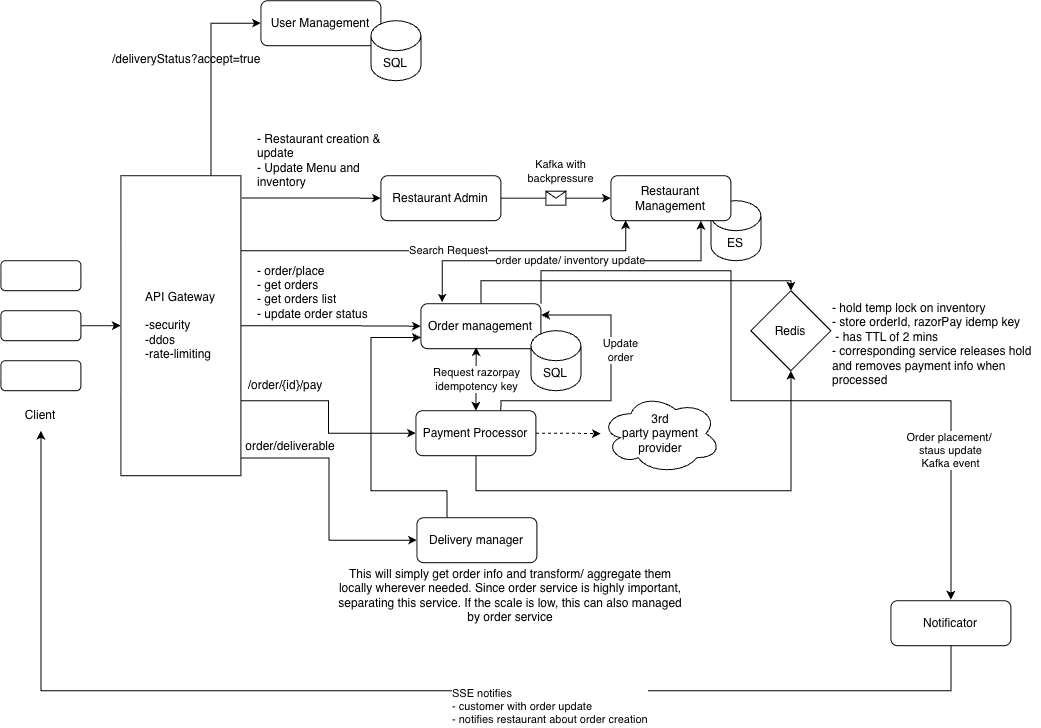

The diagram above was exported from draw.io. Its source (the exported page's mxGraphModel, read from the mxfile embedded in the PNG):
<mxGraphModel dx="1528" dy="881" grid="1" gridSize="10" guides="1" tooltips="1" connect="1" arrows="1" fold="1" page="1" pageScale="1" pageWidth="850" pageHeight="1100" math="0" shadow="0">
  <root>
    <mxCell id="0" />
    <mxCell id="1" parent="0" />
    <mxCell id="27zkT0iH95CTwYfz5wc1-1" parent="1" style="rounded=1;whiteSpace=wrap;html=1;" value="" vertex="1">
      <mxGeometry height="30" width="80" x="70" y="420" as="geometry" />
    </mxCell>
    <mxCell id="27zkT0iH95CTwYfz5wc1-2" parent="1" style="rounded=1;whiteSpace=wrap;html=1;" value="" vertex="1">
      <mxGeometry height="30" width="80" x="70" y="320" as="geometry" />
    </mxCell>
    <mxCell id="27zkT0iH95CTwYfz5wc1-6" edge="1" parent="1" source="27zkT0iH95CTwYfz5wc1-3" style="edgeStyle=orthogonalEdgeStyle;rounded=0;orthogonalLoop=1;jettySize=auto;html=1;" target="27zkT0iH95CTwYfz5wc1-5" value="">
      <mxGeometry relative="1" as="geometry" />
    </mxCell>
    <mxCell id="27zkT0iH95CTwYfz5wc1-3" parent="1" style="rounded=1;whiteSpace=wrap;html=1;" value="" vertex="1">
      <mxGeometry height="30" width="80" x="70" y="370" as="geometry" />
    </mxCell>
    <mxCell id="27zkT0iH95CTwYfz5wc1-4" parent="1" style="text;html=1;whiteSpace=wrap;strokeColor=none;fillColor=none;align=center;verticalAlign=middle;rounded=0;" value="Client" vertex="1">
      <mxGeometry height="30" width="60" x="80" y="460" as="geometry" />
    </mxCell>
    <mxCell id="27zkT0iH95CTwYfz5wc1-9" edge="1" parent="1" source="27zkT0iH95CTwYfz5wc1-5" style="edgeStyle=orthogonalEdgeStyle;rounded=0;orthogonalLoop=1;jettySize=auto;html=1;exitX=1.008;exitY=0.074;exitDx=0;exitDy=0;entryX=0;entryY=0.5;entryDx=0;entryDy=0;exitPerimeter=0;" target="27zkT0iH95CTwYfz5wc1-7">
      <mxGeometry relative="1" as="geometry" />
    </mxCell>
    <mxCell id="27zkT0iH95CTwYfz5wc1-16" edge="1" parent="1" source="27zkT0iH95CTwYfz5wc1-5" style="edgeStyle=orthogonalEdgeStyle;rounded=0;orthogonalLoop=1;jettySize=auto;html=1;exitX=1;exitY=0.5;exitDx=0;exitDy=0;entryX=0;entryY=0.5;entryDx=0;entryDy=0;" target="27zkT0iH95CTwYfz5wc1-12">
      <mxGeometry relative="1" as="geometry" />
    </mxCell>
    <mxCell id="27zkT0iH95CTwYfz5wc1-20" edge="1" parent="1" source="27zkT0iH95CTwYfz5wc1-5" style="edgeStyle=orthogonalEdgeStyle;rounded=0;orthogonalLoop=1;jettySize=auto;html=1;exitX=1;exitY=0.75;exitDx=0;exitDy=0;entryX=0;entryY=0.5;entryDx=0;entryDy=0;" target="27zkT0iH95CTwYfz5wc1-17">
      <mxGeometry relative="1" as="geometry" />
    </mxCell>
    <mxCell id="27zkT0iH95CTwYfz5wc1-21" edge="1" parent="1" source="27zkT0iH95CTwYfz5wc1-5" style="edgeStyle=orthogonalEdgeStyle;rounded=0;orthogonalLoop=1;jettySize=auto;html=1;exitX=0.998;exitY=0.941;exitDx=0;exitDy=0;entryX=0;entryY=0.5;entryDx=0;entryDy=0;exitPerimeter=0;" target="27zkT0iH95CTwYfz5wc1-18">
      <mxGeometry relative="1" as="geometry" />
    </mxCell>
    <mxCell id="27zkT0iH95CTwYfz5wc1-24" edge="1" parent="1" source="27zkT0iH95CTwYfz5wc1-5" style="edgeStyle=orthogonalEdgeStyle;rounded=0;orthogonalLoop=1;jettySize=auto;html=1;exitX=0.75;exitY=0;exitDx=0;exitDy=0;entryX=0;entryY=0.5;entryDx=0;entryDy=0;" target="27zkT0iH95CTwYfz5wc1-22">
      <mxGeometry relative="1" as="geometry" />
    </mxCell>
    <mxCell id="27zkT0iH95CTwYfz5wc1-28" edge="1" parent="1" source="27zkT0iH95CTwYfz5wc1-5" style="edgeStyle=orthogonalEdgeStyle;rounded=0;orthogonalLoop=1;jettySize=auto;html=1;exitX=1;exitY=0.25;exitDx=0;exitDy=0;entryX=0.124;entryY=0.989;entryDx=0;entryDy=0;entryPerimeter=0;" target="27zkT0iH95CTwYfz5wc1-25" value="Search Request">
      <mxGeometry relative="1" as="geometry" />
    </mxCell>
    <mxCell id="27zkT0iH95CTwYfz5wc1-5" parent="1" style="rounded=0;whiteSpace=wrap;html=1;" value="API Gateway&lt;div&gt;&lt;br&gt;&lt;/div&gt;&lt;div style=&quot;text-align: left;&quot;&gt;-security&lt;/div&gt;&lt;div style=&quot;text-align: left;&quot;&gt;-ddos&lt;/div&gt;&lt;div style=&quot;text-align: left;&quot;&gt;-rate-limiting&lt;/div&gt;" vertex="1">
      <mxGeometry height="300" width="120" x="190" y="235" as="geometry" />
    </mxCell>
    <mxCell id="27zkT0iH95CTwYfz5wc1-7" parent="1" style="rounded=1;whiteSpace=wrap;html=1;" value="Restaurant Admin" vertex="1">
      <mxGeometry height="45" width="120" x="450" y="235" as="geometry" />
    </mxCell>
    <mxCell id="27zkT0iH95CTwYfz5wc1-8" parent="1" style="shape=cylinder3;whiteSpace=wrap;html=1;boundedLbl=1;backgroundOutline=1;size=15;" value="ES" vertex="1">
      <mxGeometry height="60" width="50" x="780" y="260" as="geometry" />
    </mxCell>
    <mxCell id="27zkT0iH95CTwYfz5wc1-10" parent="1" style="text;html=1;whiteSpace=wrap;strokeColor=none;fillColor=none;align=left;verticalAlign=top;rounded=0;" value="- Restaurant creation &amp;amp;&amp;nbsp;&lt;br&gt;update&lt;div&gt;- Update Menu and inventory&lt;/div&gt;" vertex="1">
      <mxGeometry height="75" width="150" x="325" y="185" as="geometry" />
    </mxCell>
    <mxCell id="27zkT0iH95CTwYfz5wc1-36" edge="1" parent="1" source="27zkT0iH95CTwYfz5wc1-12" style="edgeStyle=orthogonalEdgeStyle;rounded=0;orthogonalLoop=1;jettySize=auto;html=1;exitX=0.5;exitY=0;exitDx=0;exitDy=0;entryX=0.5;entryY=0;entryDx=0;entryDy=0;" target="27zkT0iH95CTwYfz5wc1-35">
      <mxGeometry relative="1" as="geometry">
        <Array as="points">
          <mxPoint x="550" y="340.05" />
          <mxPoint x="860" y="340.05" />
        </Array>
      </mxGeometry>
    </mxCell>
    <mxCell id="27zkT0iH95CTwYfz5wc1-41" edge="1" parent="1" source="27zkT0iH95CTwYfz5wc1-12" style="edgeStyle=orthogonalEdgeStyle;rounded=0;orthogonalLoop=1;jettySize=auto;html=1;exitX=0.177;exitY=-0.025;exitDx=0;exitDy=0;entryX=0.75;entryY=1;entryDx=0;entryDy=0;startArrow=classic;startFill=1;exitPerimeter=0;" target="27zkT0iH95CTwYfz5wc1-25" value="order update/ inventory update">
      <mxGeometry relative="1" as="geometry">
        <Array as="points">
          <mxPoint x="511.24" y="320.05" />
          <mxPoint x="770" y="320.05" />
        </Array>
      </mxGeometry>
    </mxCell>
    <mxCell id="27zkT0iH95CTwYfz5wc1-12" parent="1" style="rounded=1;whiteSpace=wrap;html=1;" value="Order management" vertex="1">
      <mxGeometry height="45" width="120" x="490" y="363" as="geometry" />
    </mxCell>
    <mxCell id="27zkT0iH95CTwYfz5wc1-31" edge="1" parent="1" source="27zkT0iH95CTwYfz5wc1-17" style="edgeStyle=orthogonalEdgeStyle;rounded=0;orthogonalLoop=1;jettySize=auto;html=1;dashed=1;" target="27zkT0iH95CTwYfz5wc1-30" value="">
      <mxGeometry relative="1" as="geometry" />
    </mxCell>
    <mxCell id="27zkT0iH95CTwYfz5wc1-34" edge="1" parent="1" source="27zkT0iH95CTwYfz5wc1-17" style="edgeStyle=orthogonalEdgeStyle;rounded=0;orthogonalLoop=1;jettySize=auto;html=1;exitX=0.708;exitY=0;exitDx=0;exitDy=0;entryX=1;entryY=0.25;entryDx=0;entryDy=0;exitPerimeter=0;" target="27zkT0iH95CTwYfz5wc1-12" value="Update&lt;br&gt;order">
      <mxGeometry relative="1" x="0.233" y="-10" as="geometry">
        <mxPoint as="offset" />
        <Array as="points">
          <mxPoint x="570.03" y="460" />
          <mxPoint x="680.03" y="460" />
          <mxPoint x="680.03" y="374.28" />
        </Array>
      </mxGeometry>
    </mxCell>
    <mxCell id="27zkT0iH95CTwYfz5wc1-37" edge="1" parent="1" source="27zkT0iH95CTwYfz5wc1-17" style="edgeStyle=orthogonalEdgeStyle;rounded=0;orthogonalLoop=1;jettySize=auto;html=1;exitX=0.5;exitY=1;exitDx=0;exitDy=0;entryX=0.5;entryY=1;entryDx=0;entryDy=0;" target="27zkT0iH95CTwYfz5wc1-35">
      <mxGeometry relative="1" as="geometry">
        <Array as="points">
          <mxPoint x="545" y="550" />
          <mxPoint x="860.03" y="550" />
        </Array>
      </mxGeometry>
    </mxCell>
    <mxCell id="27zkT0iH95CTwYfz5wc1-17" parent="1" style="rounded=1;whiteSpace=wrap;html=1;" value="Payment Processor" vertex="1">
      <mxGeometry height="45" width="120" x="485" y="470" as="geometry" />
    </mxCell>
    <mxCell id="27zkT0iH95CTwYfz5wc1-45" edge="1" parent="1" source="27zkT0iH95CTwYfz5wc1-18" style="edgeStyle=orthogonalEdgeStyle;rounded=0;orthogonalLoop=1;jettySize=auto;html=1;exitX=0.25;exitY=0;exitDx=0;exitDy=0;entryX=0;entryY=0.75;entryDx=0;entryDy=0;" target="27zkT0iH95CTwYfz5wc1-12">
      <mxGeometry relative="1" as="geometry">
        <Array as="points">
          <mxPoint x="516" y="550.05" />
          <mxPoint x="440" y="550.05" />
          <mxPoint x="440" y="396.81" />
        </Array>
      </mxGeometry>
    </mxCell>
    <mxCell id="27zkT0iH95CTwYfz5wc1-18" parent="1" style="rounded=1;whiteSpace=wrap;html=1;" value="Delivery manager" vertex="1">
      <mxGeometry height="45" width="120" x="486" y="577" as="geometry" />
    </mxCell>
    <mxCell id="27zkT0iH95CTwYfz5wc1-19" parent="1" style="shape=cylinder3;whiteSpace=wrap;html=1;boundedLbl=1;backgroundOutline=1;size=15;" value="SQL" vertex="1">
      <mxGeometry height="60" width="50" x="600" y="390" as="geometry" />
    </mxCell>
    <mxCell id="27zkT0iH95CTwYfz5wc1-22" parent="1" style="rounded=1;whiteSpace=wrap;html=1;" value="User Management" vertex="1">
      <mxGeometry height="45" width="120" x="330" y="60" as="geometry" />
    </mxCell>
    <mxCell id="27zkT0iH95CTwYfz5wc1-23" parent="1" style="shape=cylinder3;whiteSpace=wrap;html=1;boundedLbl=1;backgroundOutline=1;size=15;" value="SQL" vertex="1">
      <mxGeometry height="60" width="50" x="440" y="80" as="geometry" />
    </mxCell>
    <mxCell id="27zkT0iH95CTwYfz5wc1-25" parent="1" style="rounded=1;whiteSpace=wrap;html=1;" value="Restaurant Management" vertex="1">
      <mxGeometry height="45" width="120" x="680" y="235" as="geometry" />
    </mxCell>
    <mxCell id="27zkT0iH95CTwYfz5wc1-26" edge="1" parent="1" source="27zkT0iH95CTwYfz5wc1-7" style="endArrow=classic;html=1;rounded=0;exitX=1;exitY=0.5;exitDx=0;exitDy=0;entryX=0;entryY=0.5;entryDx=0;entryDy=0;" target="27zkT0iH95CTwYfz5wc1-25" value="Kafka with&lt;div&gt;backpressure&lt;/div&gt;">
      <mxGeometry relative="1" x="0.0909" y="28" as="geometry">
        <mxPoint y="1" as="offset" />
        <mxPoint x="630" y="280" as="sourcePoint" />
        <mxPoint x="730" y="280" as="targetPoint" />
      </mxGeometry>
    </mxCell>
    <mxCell id="27zkT0iH95CTwYfz5wc1-27" parent="27zkT0iH95CTwYfz5wc1-26" style="shape=message;html=1;outlineConnect=0;" value="" vertex="1">
      <mxGeometry height="14" relative="1" width="20" as="geometry">
        <mxPoint x="-10" y="-7" as="offset" />
      </mxGeometry>
    </mxCell>
    <mxCell id="27zkT0iH95CTwYfz5wc1-29" edge="1" parent="1" source="27zkT0iH95CTwYfz5wc1-17" style="endArrow=classic;startArrow=classic;html=1;rounded=0;entryX=0.461;entryY=0.965;entryDx=0;entryDy=0;entryPerimeter=0;exitX=0.5;exitY=0;exitDx=0;exitDy=0;" target="27zkT0iH95CTwYfz5wc1-12" value="Request razorpay&lt;div&gt;idempotency key&lt;/div&gt;">
      <mxGeometry height="50" relative="1" width="50" as="geometry">
        <mxPoint x="640" y="520" as="sourcePoint" />
        <mxPoint x="690" y="470" as="targetPoint" />
      </mxGeometry>
    </mxCell>
    <mxCell id="27zkT0iH95CTwYfz5wc1-30" parent="1" style="ellipse;shape=cloud;whiteSpace=wrap;html=1;" value="3rd&lt;div&gt;party payment&lt;/div&gt;&lt;div&gt;provider&lt;/div&gt;" vertex="1">
      <mxGeometry height="80" width="120" x="670" y="453" as="geometry" />
    </mxCell>
    <mxCell id="27zkT0iH95CTwYfz5wc1-32" parent="1" style="text;html=1;whiteSpace=wrap;strokeColor=none;fillColor=none;align=left;verticalAlign=middle;rounded=0;" value="- order/place&lt;div&gt;- get orders&lt;/div&gt;&lt;div&gt;- get orders list&lt;/div&gt;&lt;div&gt;- update order status&lt;/div&gt;&lt;div&gt;&lt;br&gt;&lt;/div&gt;" vertex="1">
      <mxGeometry height="37" width="120" x="325" y="340" as="geometry" />
    </mxCell>
    <mxCell id="27zkT0iH95CTwYfz5wc1-33" parent="1" style="text;html=1;whiteSpace=wrap;strokeColor=none;fillColor=none;align=center;verticalAlign=middle;rounded=0;" value="/order/{id}/pay" vertex="1">
      <mxGeometry height="30" width="60" x="325" y="430" as="geometry" />
    </mxCell>
    <mxCell id="27zkT0iH95CTwYfz5wc1-35" parent="1" style="rhombus;whiteSpace=wrap;html=1;shapeInside=1;" value="Redis" vertex="1">
      <mxGeometry height="80" width="80" x="820" y="350" as="geometry" />
    </mxCell>
    <mxCell id="27zkT0iH95CTwYfz5wc1-38" parent="1" style="text;html=1;whiteSpace=wrap;strokeColor=none;fillColor=none;align=left;verticalAlign=top;rounded=0;" value="- hold temp lock on inventory&lt;div&gt;- store orderId, razorPay idemp key&lt;/div&gt;&lt;div&gt;&amp;nbsp;- has TTL of 2 mins&lt;/div&gt;&lt;div&gt;- corresponding service releases hold and removes payment info when processed&lt;/div&gt;" vertex="1">
      <mxGeometry height="106.5" width="210" x="900" y="353.5" as="geometry" />
    </mxCell>
    <mxCell id="27zkT0iH95CTwYfz5wc1-42" parent="1" style="text;html=1;whiteSpace=wrap;strokeColor=none;fillColor=none;align=left;verticalAlign=top;rounded=0;" value="&lt;div style=&quot;&quot;&gt;&lt;span style=&quot;font-family: Aptos, sans-serif; background-color: transparent; color: light-dark(rgb(0, 0, 0), rgb(255, 255, 255));&quot;&gt;/deliveryStatus?accept=true&lt;/span&gt;&lt;/div&gt;&lt;div style=&quot;&quot;&gt;&lt;br&gt;&lt;/div&gt;&lt;span style=&quot;font-size: medium;&quot;&gt;&lt;/span&gt;" vertex="1">
      <mxGeometry height="37" width="210" x="180" y="105" as="geometry" />
    </mxCell>
    <mxCell id="27zkT0iH95CTwYfz5wc1-44" parent="1" style="text;html=1;whiteSpace=wrap;strokeColor=none;fillColor=none;align=center;verticalAlign=middle;rounded=0;" value="&lt;span lang=&quot;EN-US&quot; style=&quot;text-align: start; line-height: 18.4px; font-family: Aptos, sans-serif;&quot;&gt;&lt;font&gt;order/deliverable&lt;/font&gt;&lt;/span&gt;&lt;span style=&quot;font-size: medium; text-align: start;&quot;&gt;&lt;/span&gt;" vertex="1">
      <mxGeometry height="30" width="60" x="330" y="490" as="geometry" />
    </mxCell>
    <mxCell id="27zkT0iH95CTwYfz5wc1-46" parent="1" style="text;html=1;whiteSpace=wrap;strokeColor=none;fillColor=none;align=center;verticalAlign=middle;rounded=0;" value="This will simply get order info and transform/ aggregate them locally wherever needed. Since order service is highly important, separating this service. If the scale is low, this can also managed by order service" vertex="1">
      <mxGeometry height="30" width="360" x="400" y="640" as="geometry" />
    </mxCell>
    <mxCell id="27zkT0iH95CTwYfz5wc1-53" edge="1" parent="1" source="27zkT0iH95CTwYfz5wc1-47" style="edgeStyle=orthogonalEdgeStyle;rounded=0;orthogonalLoop=1;jettySize=auto;html=1;exitX=0.5;exitY=1;exitDx=0;exitDy=0;entryX=0.5;entryY=1;entryDx=0;entryDy=0;align=left;verticalAlign=top;" target="27zkT0iH95CTwYfz5wc1-4" value="SSE notifies&amp;nbsp;&lt;div&gt;- customer with order update&lt;/div&gt;&lt;div style=&quot;&quot;&gt;- notifies restaurant about order creation&lt;/div&gt;">
      <mxGeometry relative="1" x="-0.1029" y="-10" as="geometry">
        <mxPoint as="offset" />
        <Array as="points">
          <mxPoint x="1020" y="750.05" />
          <mxPoint x="110" y="750.05" />
        </Array>
      </mxGeometry>
    </mxCell>
    <mxCell id="27zkT0iH95CTwYfz5wc1-47" parent="1" style="rounded=1;whiteSpace=wrap;html=1;" value="Notificator" vertex="1">
      <mxGeometry height="45" width="120" x="960" y="660" as="geometry" />
    </mxCell>
    <mxCell id="27zkT0iH95CTwYfz5wc1-49" edge="1" parent="1" source="27zkT0iH95CTwYfz5wc1-12" style="edgeStyle=orthogonalEdgeStyle;rounded=0;orthogonalLoop=1;jettySize=auto;html=1;exitX=1;exitY=0;exitDx=0;exitDy=0;" value="Order placement/&amp;nbsp;&lt;div&gt;staus update&lt;/div&gt;&lt;div&gt;Kafka event&lt;/div&gt;">
      <mxGeometry relative="1" x="0.6139" as="geometry">
        <mxPoint as="offset" />
        <Array as="points">
          <mxPoint x="610" y="330.05" />
          <mxPoint x="800" y="330.05" />
          <mxPoint x="800" y="460.05" />
          <mxPoint x="1020" y="460.05" />
        </Array>
        <mxPoint x="1020" y="659.01" as="targetPoint" />
      </mxGeometry>
    </mxCell>
  </root>
</mxGraphModel>